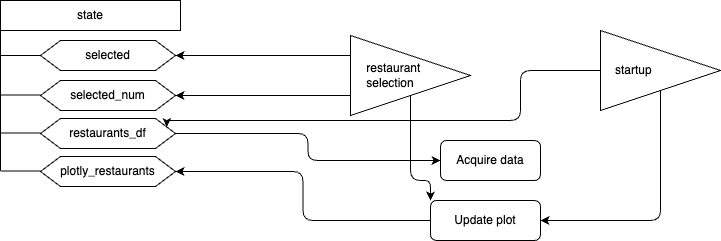

The diagram above was exported from draw.io. Its source (the exported page's mxGraphModel, read from the mxfile embedded in the PNG):
<mxGraphModel dx="1026" dy="636" grid="1" gridSize="10" guides="1" tooltips="1" connect="1" arrows="1" fold="1" page="1" pageScale="1" pageWidth="827" pageHeight="350" math="0" shadow="0">
  <root>
    <mxCell id="WIyWlLk6GJQsqaUBKTNV-0" />
    <mxCell id="WIyWlLk6GJQsqaUBKTNV-1" parent="WIyWlLk6GJQsqaUBKTNV-0" />
    <mxCell id="mo9087eUlAESth_n5NSK-23" style="edgeStyle=orthogonalEdgeStyle;rounded=1;orthogonalLoop=1;jettySize=auto;html=1;exitX=0;exitY=0.5;exitDx=0;exitDy=0;entryX=1;entryY=0.5;entryDx=0;entryDy=0;" parent="WIyWlLk6GJQsqaUBKTNV-1" source="mo9087eUlAESth_n5NSK-0" target="mo9087eUlAESth_n5NSK-9" edge="1">
      <mxGeometry relative="1" as="geometry" />
    </mxCell>
    <mxCell id="mo9087eUlAESth_n5NSK-0" value="Update plot" style="rounded=1;whiteSpace=wrap;html=1;" parent="WIyWlLk6GJQsqaUBKTNV-1" vertex="1">
      <mxGeometry x="490" y="260" width="110" height="40" as="geometry" />
    </mxCell>
    <mxCell id="mo9087eUlAESth_n5NSK-1" value="Acquire data" style="rounded=1;whiteSpace=wrap;html=1;" parent="WIyWlLk6GJQsqaUBKTNV-1" vertex="1">
      <mxGeometry x="500" y="200" width="100" height="40" as="geometry" />
    </mxCell>
    <mxCell id="mo9087eUlAESth_n5NSK-3" value="state" style="rounded=0;whiteSpace=wrap;html=1;" parent="WIyWlLk6GJQsqaUBKTNV-1" vertex="1">
      <mxGeometry x="60" y="60" width="180" height="30" as="geometry" />
    </mxCell>
    <mxCell id="mo9087eUlAESth_n5NSK-6" value="selected" style="shape=hexagon;perimeter=hexagonPerimeter2;whiteSpace=wrap;html=1;fixedSize=1;" parent="WIyWlLk6GJQsqaUBKTNV-1" vertex="1">
      <mxGeometry x="100" y="100" width="135" height="30" as="geometry" />
    </mxCell>
    <mxCell id="mo9087eUlAESth_n5NSK-7" value="selected_num" style="shape=hexagon;perimeter=hexagonPerimeter2;whiteSpace=wrap;html=1;fixedSize=1;" parent="WIyWlLk6GJQsqaUBKTNV-1" vertex="1">
      <mxGeometry x="100" y="140" width="135" height="30" as="geometry" />
    </mxCell>
    <mxCell id="mo9087eUlAESth_n5NSK-22" style="edgeStyle=orthogonalEdgeStyle;rounded=1;orthogonalLoop=1;jettySize=auto;html=1;exitX=1;exitY=0.5;exitDx=0;exitDy=0;entryX=0;entryY=0.5;entryDx=0;entryDy=0;" parent="WIyWlLk6GJQsqaUBKTNV-1" source="mo9087eUlAESth_n5NSK-8" target="mo9087eUlAESth_n5NSK-1" edge="1">
      <mxGeometry relative="1" as="geometry" />
    </mxCell>
    <mxCell id="mo9087eUlAESth_n5NSK-8" value="restaurants_df" style="shape=hexagon;perimeter=hexagonPerimeter2;whiteSpace=wrap;html=1;fixedSize=1;" parent="WIyWlLk6GJQsqaUBKTNV-1" vertex="1">
      <mxGeometry x="100" y="178" width="135" height="30" as="geometry" />
    </mxCell>
    <mxCell id="mo9087eUlAESth_n5NSK-9" value="plotly_restaurants" style="shape=hexagon;perimeter=hexagonPerimeter2;whiteSpace=wrap;html=1;fixedSize=1;" parent="WIyWlLk6GJQsqaUBKTNV-1" vertex="1">
      <mxGeometry x="100" y="216" width="135" height="30" as="geometry" />
    </mxCell>
    <mxCell id="mo9087eUlAESth_n5NSK-14" value="" style="endArrow=none;html=1;rounded=0;entryX=0;entryY=1;entryDx=0;entryDy=0;" parent="WIyWlLk6GJQsqaUBKTNV-1" target="mo9087eUlAESth_n5NSK-3" edge="1">
      <mxGeometry width="50" height="50" relative="1" as="geometry">
        <mxPoint x="60" y="230" as="sourcePoint" />
        <mxPoint x="40" y="250" as="targetPoint" />
      </mxGeometry>
    </mxCell>
    <mxCell id="mo9087eUlAESth_n5NSK-15" value="" style="endArrow=none;html=1;rounded=0;entryX=0;entryY=0.5;entryDx=0;entryDy=0;endFill=0;" parent="WIyWlLk6GJQsqaUBKTNV-1" target="mo9087eUlAESth_n5NSK-6" edge="1">
      <mxGeometry width="50" height="50" relative="1" as="geometry">
        <mxPoint x="60" y="115" as="sourcePoint" />
        <mxPoint x="330" y="130" as="targetPoint" />
      </mxGeometry>
    </mxCell>
    <mxCell id="mo9087eUlAESth_n5NSK-16" value="" style="endArrow=none;html=1;rounded=0;entryX=0;entryY=0.5;entryDx=0;entryDy=0;endFill=0;" parent="WIyWlLk6GJQsqaUBKTNV-1" edge="1">
      <mxGeometry width="50" height="50" relative="1" as="geometry">
        <mxPoint x="60" y="230.5" as="sourcePoint" />
        <mxPoint x="100" y="230.5" as="targetPoint" />
      </mxGeometry>
    </mxCell>
    <mxCell id="mo9087eUlAESth_n5NSK-17" value="" style="endArrow=none;html=1;rounded=0;entryX=0;entryY=0.5;entryDx=0;entryDy=0;endFill=0;" parent="WIyWlLk6GJQsqaUBKTNV-1" edge="1">
      <mxGeometry width="50" height="50" relative="1" as="geometry">
        <mxPoint x="60" y="154.5" as="sourcePoint" />
        <mxPoint x="100" y="154.5" as="targetPoint" />
      </mxGeometry>
    </mxCell>
    <mxCell id="mo9087eUlAESth_n5NSK-18" value="" style="endArrow=none;html=1;rounded=0;entryX=0;entryY=0.5;entryDx=0;entryDy=0;endFill=0;" parent="WIyWlLk6GJQsqaUBKTNV-1" edge="1">
      <mxGeometry width="50" height="50" relative="1" as="geometry">
        <mxPoint x="60" y="192.5" as="sourcePoint" />
        <mxPoint x="100" y="192.5" as="targetPoint" />
      </mxGeometry>
    </mxCell>
    <mxCell id="mo9087eUlAESth_n5NSK-24" style="edgeStyle=orthogonalEdgeStyle;rounded=0;orthogonalLoop=1;jettySize=auto;html=1;exitX=0;exitY=0.25;exitDx=0;exitDy=0;entryX=1;entryY=0.5;entryDx=0;entryDy=0;" parent="WIyWlLk6GJQsqaUBKTNV-1" source="mo9087eUlAESth_n5NSK-19" target="mo9087eUlAESth_n5NSK-6" edge="1">
      <mxGeometry relative="1" as="geometry" />
    </mxCell>
    <mxCell id="mo9087eUlAESth_n5NSK-25" style="edgeStyle=orthogonalEdgeStyle;rounded=0;orthogonalLoop=1;jettySize=auto;html=1;exitX=0;exitY=0.75;exitDx=0;exitDy=0;entryX=1;entryY=0.5;entryDx=0;entryDy=0;" parent="WIyWlLk6GJQsqaUBKTNV-1" source="mo9087eUlAESth_n5NSK-19" target="mo9087eUlAESth_n5NSK-7" edge="1">
      <mxGeometry relative="1" as="geometry" />
    </mxCell>
    <mxCell id="OWnJ3AXIeE23w6PFwuHw-0" style="edgeStyle=orthogonalEdgeStyle;rounded=1;orthogonalLoop=1;jettySize=auto;html=1;exitX=0.5;exitY=1;exitDx=0;exitDy=0;entryX=0;entryY=0;entryDx=0;entryDy=0;" edge="1" parent="WIyWlLk6GJQsqaUBKTNV-1" source="mo9087eUlAESth_n5NSK-19" target="mo9087eUlAESth_n5NSK-0">
      <mxGeometry relative="1" as="geometry">
        <Array as="points">
          <mxPoint x="470" y="240" />
          <mxPoint x="490" y="240" />
        </Array>
      </mxGeometry>
    </mxCell>
    <mxCell id="mo9087eUlAESth_n5NSK-19" value="restaurant&amp;nbsp; &amp;nbsp; &amp;nbsp; &amp;nbsp; &amp;nbsp;&amp;nbsp;&lt;br&gt;selection&amp;nbsp; &amp;nbsp; &amp;nbsp; &amp;nbsp; &amp;nbsp; &amp;nbsp;&amp;nbsp;" style="triangle;whiteSpace=wrap;html=1;" parent="WIyWlLk6GJQsqaUBKTNV-1" vertex="1">
      <mxGeometry x="410" y="95" width="120" height="80" as="geometry" />
    </mxCell>
    <mxCell id="mo9087eUlAESth_n5NSK-26" style="edgeStyle=orthogonalEdgeStyle;rounded=1;orthogonalLoop=1;jettySize=auto;html=1;exitX=0.5;exitY=1;exitDx=0;exitDy=0;entryX=1;entryY=0.5;entryDx=0;entryDy=0;" parent="WIyWlLk6GJQsqaUBKTNV-1" source="mo9087eUlAESth_n5NSK-20" target="mo9087eUlAESth_n5NSK-0" edge="1">
      <mxGeometry relative="1" as="geometry">
        <Array as="points">
          <mxPoint x="720" y="280" />
        </Array>
      </mxGeometry>
    </mxCell>
    <mxCell id="mo9087eUlAESth_n5NSK-27" style="edgeStyle=orthogonalEdgeStyle;rounded=1;orthogonalLoop=1;jettySize=auto;html=1;exitX=0;exitY=0.5;exitDx=0;exitDy=0;entryX=1;entryY=0.25;entryDx=0;entryDy=0;" parent="WIyWlLk6GJQsqaUBKTNV-1" source="mo9087eUlAESth_n5NSK-20" target="mo9087eUlAESth_n5NSK-8" edge="1">
      <mxGeometry relative="1" as="geometry">
        <Array as="points">
          <mxPoint x="580" y="130" />
          <mxPoint x="580" y="180" />
          <mxPoint x="226" y="180" />
        </Array>
      </mxGeometry>
    </mxCell>
    <mxCell id="mo9087eUlAESth_n5NSK-20" value="startup&amp;nbsp; &amp;nbsp; &amp;nbsp; &amp;nbsp; &amp;nbsp; &amp;nbsp; &amp;nbsp; &amp;nbsp;&amp;nbsp;" style="triangle;whiteSpace=wrap;html=1;" parent="WIyWlLk6GJQsqaUBKTNV-1" vertex="1">
      <mxGeometry x="660" y="90" width="120" height="80" as="geometry" />
    </mxCell>
  </root>
</mxGraphModel>